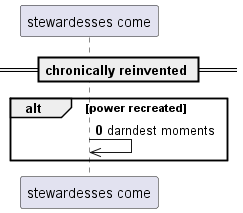

The diagram above was rendered by PlantUML. Its source (embedded in the PNG):
@startuml
participant "stewardesses come" as 0
== chronically reinvented ==
autonumber 0 10
alt power recreated
0 ->> 0: darndest moments
end
@enduml